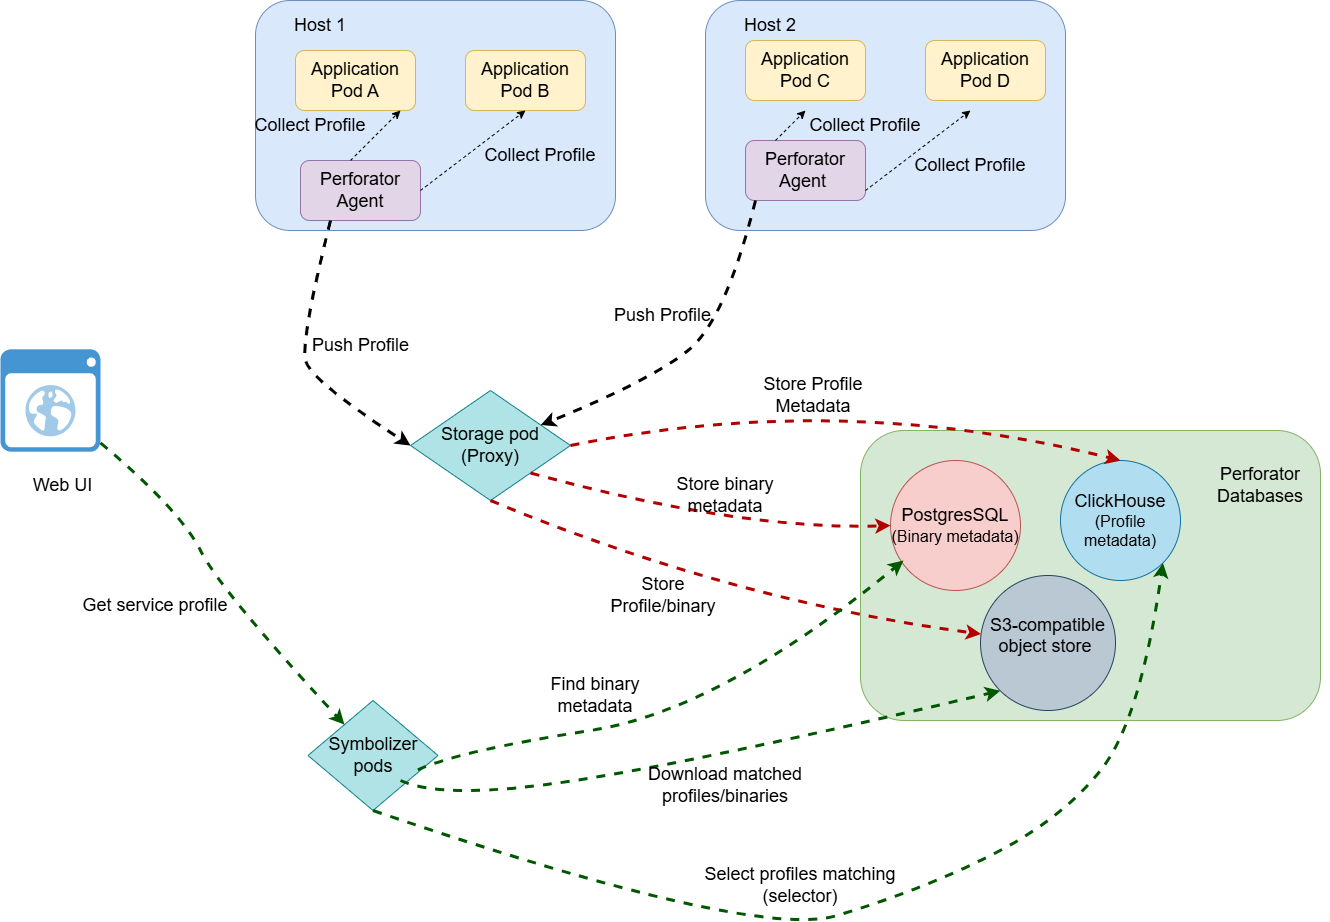

The diagram above was exported from draw.io. Its source (the exported page's mxGraphModel, read from the mxfile embedded in the PNG):
<mxGraphModel dx="2320" dy="1249" grid="1" gridSize="10" guides="1" tooltips="1" connect="1" arrows="1" fold="1" page="1" pageScale="1" pageWidth="850" pageHeight="1100" math="0" shadow="0">
  <root>
    <mxCell id="0" />
    <mxCell id="1" parent="0" />
    <mxCell id="zrspbQ_sfb4VW9stIBS6-1" value="" style="rounded=1;whiteSpace=wrap;html=1;fillColor=#dae8fc;strokeColor=#6c8ebf;" vertex="1" parent="1">
      <mxGeometry x="405" y="140" width="360" height="230" as="geometry" />
    </mxCell>
    <mxCell id="zrspbQ_sfb4VW9stIBS6-3" value="" style="rounded=1;whiteSpace=wrap;html=1;fillColor=#dae8fc;strokeColor=#6c8ebf;" vertex="1" parent="1">
      <mxGeometry x="855" y="140" width="360" height="230" as="geometry" />
    </mxCell>
    <mxCell id="zrspbQ_sfb4VW9stIBS6-4" value="&lt;span style=&quot;font-size: 18px;&quot;&gt;Host 1&lt;/span&gt;" style="text;html=1;align=center;verticalAlign=middle;whiteSpace=wrap;rounded=0;" vertex="1" parent="1">
      <mxGeometry x="425" y="150" width="90" height="30" as="geometry" />
    </mxCell>
    <mxCell id="zrspbQ_sfb4VW9stIBS6-5" value="&lt;span style=&quot;font-size: 18px;&quot;&gt;Host 2&lt;/span&gt;" style="text;html=1;align=center;verticalAlign=middle;whiteSpace=wrap;rounded=0;" vertex="1" parent="1">
      <mxGeometry x="875" y="150" width="90" height="30" as="geometry" />
    </mxCell>
    <mxCell id="zrspbQ_sfb4VW9stIBS6-6" value="&lt;font style=&quot;font-size: 18px;&quot;&gt;Perforator Agent&lt;/font&gt;" style="rounded=1;whiteSpace=wrap;html=1;fillColor=#e1d5e7;strokeColor=#9673a6;" vertex="1" parent="1">
      <mxGeometry x="450" y="300" width="120" height="60" as="geometry" />
    </mxCell>
    <mxCell id="zrspbQ_sfb4VW9stIBS6-7" value="&lt;font style=&quot;font-size: 18px;&quot;&gt;Application Pod A&lt;/font&gt;" style="rounded=1;whiteSpace=wrap;html=1;fillColor=#fff2cc;strokeColor=#d6b656;" vertex="1" parent="1">
      <mxGeometry x="445" y="190" width="120" height="60" as="geometry" />
    </mxCell>
    <mxCell id="zrspbQ_sfb4VW9stIBS6-8" value="&lt;font style=&quot;font-size: 18px;&quot;&gt;Application Pod B&lt;/font&gt;" style="rounded=1;whiteSpace=wrap;html=1;fillColor=#fff2cc;strokeColor=#d6b656;" vertex="1" parent="1">
      <mxGeometry x="615" y="190" width="120" height="60" as="geometry" />
    </mxCell>
    <mxCell id="zrspbQ_sfb4VW9stIBS6-9" value="&lt;font style=&quot;font-size: 18px;&quot;&gt;Perforator Agent&amp;nbsp;&lt;/font&gt;" style="rounded=1;whiteSpace=wrap;html=1;fillColor=#e1d5e7;strokeColor=#9673a6;" vertex="1" parent="1">
      <mxGeometry x="895" y="280" width="120" height="60" as="geometry" />
    </mxCell>
    <mxCell id="zrspbQ_sfb4VW9stIBS6-10" value="&lt;font style=&quot;font-size: 18px;&quot;&gt;Application Pod C&lt;/font&gt;" style="rounded=1;whiteSpace=wrap;html=1;fillColor=#fff2cc;strokeColor=#d6b656;" vertex="1" parent="1">
      <mxGeometry x="895" y="180" width="120" height="60" as="geometry" />
    </mxCell>
    <mxCell id="zrspbQ_sfb4VW9stIBS6-11" value="&lt;font style=&quot;font-size: 18px;&quot;&gt;Application Pod D&lt;/font&gt;" style="rounded=1;whiteSpace=wrap;html=1;fillColor=#fff2cc;strokeColor=#d6b656;" vertex="1" parent="1">
      <mxGeometry x="1075" y="180" width="120" height="60" as="geometry" />
    </mxCell>
    <mxCell id="zrspbQ_sfb4VW9stIBS6-21" value="&lt;font style=&quot;font-size: 18px;&quot;&gt;Storage pod (Proxy)&lt;/font&gt;" style="rhombus;whiteSpace=wrap;html=1;fillColor=#b0e3e6;strokeColor=#0e8088;" vertex="1" parent="1">
      <mxGeometry x="560" y="530" width="160" height="110" as="geometry" />
    </mxCell>
    <mxCell id="zrspbQ_sfb4VW9stIBS6-25" value="" style="rounded=1;whiteSpace=wrap;html=1;fillColor=#d5e8d4;strokeColor=#82b366;" vertex="1" parent="1">
      <mxGeometry x="1010" y="570" width="460" height="290" as="geometry" />
    </mxCell>
    <mxCell id="zrspbQ_sfb4VW9stIBS6-26" value="&lt;font style=&quot;font-size: 18px;&quot;&gt;PostgresSQL&lt;/font&gt;&lt;div&gt;&lt;font size=&quot;3&quot;&gt;(Binary metadata)&lt;/font&gt;&lt;/div&gt;" style="ellipse;whiteSpace=wrap;html=1;aspect=fixed;fillColor=#f8cecc;strokeColor=#b85450;" vertex="1" parent="1">
      <mxGeometry x="1040" y="600" width="130" height="130" as="geometry" />
    </mxCell>
    <mxCell id="zrspbQ_sfb4VW9stIBS6-29" value="&lt;font style=&quot;font-size: 18px;&quot;&gt;ClickHouse&lt;/font&gt;&lt;div&gt;&lt;font size=&quot;3&quot;&gt;(Profile metadata)&lt;/font&gt;&lt;/div&gt;" style="ellipse;whiteSpace=wrap;html=1;aspect=fixed;fillColor=#b1ddf0;strokeColor=#10739e;" vertex="1" parent="1">
      <mxGeometry x="1210" y="600" width="120" height="120" as="geometry" />
    </mxCell>
    <mxCell id="zrspbQ_sfb4VW9stIBS6-30" value="&lt;font style=&quot;font-size: 18px;&quot;&gt;S3-compatible object store&amp;nbsp;&lt;/font&gt;&lt;div&gt;&lt;br&gt;&lt;/div&gt;" style="ellipse;whiteSpace=wrap;html=1;aspect=fixed;fillColor=#bac8d3;strokeColor=#23445d;" vertex="1" parent="1">
      <mxGeometry x="1130" y="715" width="135" height="135" as="geometry" />
    </mxCell>
    <mxCell id="zrspbQ_sfb4VW9stIBS6-34" value="&lt;font style=&quot;font-size: 18px;&quot;&gt;Symbolizer pods&lt;/font&gt;" style="rhombus;whiteSpace=wrap;html=1;fillColor=#b0e3e6;strokeColor=#0e8088;" vertex="1" parent="1">
      <mxGeometry x="457.5" y="840" width="130" height="110" as="geometry" />
    </mxCell>
    <mxCell id="zrspbQ_sfb4VW9stIBS6-35" value="" style="shadow=0;dashed=0;html=1;strokeColor=none;fillColor=#4495D1;labelPosition=center;verticalLabelPosition=bottom;verticalAlign=top;align=center;outlineConnect=0;shape=mxgraph.veeam.2d.web_ui;" vertex="1" parent="1">
      <mxGeometry x="150" y="488.8" width="100" height="102.4" as="geometry" />
    </mxCell>
    <mxCell id="zrspbQ_sfb4VW9stIBS6-37" value="" style="endArrow=classic;html=1;rounded=0;dashed=1;" edge="1" parent="1">
      <mxGeometry width="50" height="50" relative="1" as="geometry">
        <mxPoint x="500" y="300" as="sourcePoint" />
        <mxPoint x="550" y="250" as="targetPoint" />
      </mxGeometry>
    </mxCell>
    <mxCell id="zrspbQ_sfb4VW9stIBS6-39" value="" style="endArrow=classic;html=1;rounded=0;entryX=0.5;entryY=1;entryDx=0;entryDy=0;dashed=1;" edge="1" parent="1" target="zrspbQ_sfb4VW9stIBS6-8">
      <mxGeometry width="50" height="50" relative="1" as="geometry">
        <mxPoint x="570" y="330" as="sourcePoint" />
        <mxPoint x="620" y="280" as="targetPoint" />
      </mxGeometry>
    </mxCell>
    <mxCell id="zrspbQ_sfb4VW9stIBS6-40" value="" style="curved=1;endArrow=classic;html=1;rounded=0;exitX=0.25;exitY=1;exitDx=0;exitDy=0;entryX=0;entryY=0.5;entryDx=0;entryDy=0;strokeWidth=3;dashed=1;" edge="1" parent="1" source="zrspbQ_sfb4VW9stIBS6-6" target="zrspbQ_sfb4VW9stIBS6-21">
      <mxGeometry width="50" height="50" relative="1" as="geometry">
        <mxPoint x="520" y="460" as="sourcePoint" />
        <mxPoint x="570" y="410" as="targetPoint" />
        <Array as="points">
          <mxPoint x="450" y="480" />
          <mxPoint x="460" y="520" />
        </Array>
      </mxGeometry>
    </mxCell>
    <mxCell id="zrspbQ_sfb4VW9stIBS6-41" value="" style="curved=1;endArrow=classic;html=1;rounded=0;exitX=0.25;exitY=1;exitDx=0;exitDy=0;strokeWidth=3;dashed=1;" edge="1" parent="1" target="zrspbQ_sfb4VW9stIBS6-21">
      <mxGeometry width="50" height="50" relative="1" as="geometry">
        <mxPoint x="905" y="340" as="sourcePoint" />
        <mxPoint x="985" y="565" as="targetPoint" />
        <Array as="points">
          <mxPoint x="875" y="460" />
          <mxPoint x="800" y="520" />
        </Array>
      </mxGeometry>
    </mxCell>
    <mxCell id="zrspbQ_sfb4VW9stIBS6-43" value="" style="endArrow=classic;html=1;rounded=0;entryX=0.5;entryY=1;entryDx=0;entryDy=0;dashed=1;" edge="1" parent="1">
      <mxGeometry width="50" height="50" relative="1" as="geometry">
        <mxPoint x="1015" y="330" as="sourcePoint" />
        <mxPoint x="1120" y="250" as="targetPoint" />
      </mxGeometry>
    </mxCell>
    <mxCell id="zrspbQ_sfb4VW9stIBS6-44" value="" style="endArrow=classic;html=1;rounded=0;exitX=0.25;exitY=0;exitDx=0;exitDy=0;dashed=1;" edge="1" parent="1" source="zrspbQ_sfb4VW9stIBS6-9">
      <mxGeometry width="50" height="50" relative="1" as="geometry">
        <mxPoint x="875" y="295" as="sourcePoint" />
        <mxPoint x="955" y="250" as="targetPoint" />
      </mxGeometry>
    </mxCell>
    <mxCell id="zrspbQ_sfb4VW9stIBS6-45" value="" style="curved=1;endArrow=classic;html=1;rounded=0;exitX=1;exitY=0.5;exitDx=0;exitDy=0;entryX=0.5;entryY=0;entryDx=0;entryDy=0;fillColor=#e51400;strokeColor=#B20000;strokeWidth=3;dashed=1;" edge="1" parent="1" source="zrspbQ_sfb4VW9stIBS6-21" target="zrspbQ_sfb4VW9stIBS6-29">
      <mxGeometry width="50" height="50" relative="1" as="geometry">
        <mxPoint x="920" y="750" as="sourcePoint" />
        <mxPoint x="1200" y="440" as="targetPoint" />
        <Array as="points">
          <mxPoint x="990" y="530" />
        </Array>
      </mxGeometry>
    </mxCell>
    <mxCell id="zrspbQ_sfb4VW9stIBS6-46" value="" style="curved=1;endArrow=classic;html=1;rounded=0;exitX=1;exitY=1;exitDx=0;exitDy=0;entryX=0;entryY=0.5;entryDx=0;entryDy=0;fillColor=#e51400;strokeColor=#B20000;strokeWidth=3;dashed=1;" edge="1" parent="1" source="zrspbQ_sfb4VW9stIBS6-21" target="zrspbQ_sfb4VW9stIBS6-26">
      <mxGeometry width="50" height="50" relative="1" as="geometry">
        <mxPoint x="920" y="750" as="sourcePoint" />
        <mxPoint x="970" y="700" as="targetPoint" />
        <Array as="points">
          <mxPoint x="890" y="670" />
        </Array>
      </mxGeometry>
    </mxCell>
    <mxCell id="zrspbQ_sfb4VW9stIBS6-47" value="" style="curved=1;endArrow=classic;html=1;rounded=0;exitX=0.5;exitY=1;exitDx=0;exitDy=0;fillColor=#e51400;strokeColor=#B20000;strokeWidth=3;dashed=1;" edge="1" parent="1" source="zrspbQ_sfb4VW9stIBS6-21" target="zrspbQ_sfb4VW9stIBS6-30">
      <mxGeometry width="50" height="50" relative="1" as="geometry">
        <mxPoint x="690" y="623" as="sourcePoint" />
        <mxPoint x="1050" y="675" as="targetPoint" />
        <Array as="points">
          <mxPoint x="880" y="740" />
        </Array>
      </mxGeometry>
    </mxCell>
    <mxCell id="zrspbQ_sfb4VW9stIBS6-48" value="&lt;font style=&quot;font-size: 18px;&quot;&gt;Push Profile&lt;/font&gt;" style="text;html=1;align=center;verticalAlign=middle;whiteSpace=wrap;rounded=0;" vertex="1" parent="1">
      <mxGeometry x="760" y="440" width="105" height="30" as="geometry" />
    </mxCell>
    <mxCell id="zrspbQ_sfb4VW9stIBS6-50" value="&lt;font style=&quot;font-size: 18px;&quot;&gt;Push Profile&lt;/font&gt;" style="text;html=1;align=center;verticalAlign=middle;whiteSpace=wrap;rounded=0;" vertex="1" parent="1">
      <mxGeometry x="457.5" y="470" width="105" height="30" as="geometry" />
    </mxCell>
    <mxCell id="zrspbQ_sfb4VW9stIBS6-51" value="&lt;span style=&quot;font-size: 18px;&quot;&gt;Store Profile Metadata&lt;/span&gt;" style="text;html=1;align=center;verticalAlign=middle;whiteSpace=wrap;rounded=0;" vertex="1" parent="1">
      <mxGeometry x="887.5" y="520" width="150" height="30" as="geometry" />
    </mxCell>
    <mxCell id="zrspbQ_sfb4VW9stIBS6-54" value="&lt;span style=&quot;font-size: 18px;&quot;&gt;Store binary metadata&lt;/span&gt;" style="text;html=1;align=center;verticalAlign=middle;whiteSpace=wrap;rounded=0;" vertex="1" parent="1">
      <mxGeometry x="800" y="620" width="150" height="30" as="geometry" />
    </mxCell>
    <mxCell id="zrspbQ_sfb4VW9stIBS6-57" value="&lt;span style=&quot;font-size: 18px;&quot;&gt;Store Profile/binary&lt;/span&gt;" style="text;html=1;align=center;verticalAlign=middle;whiteSpace=wrap;rounded=0;" vertex="1" parent="1">
      <mxGeometry x="737.5" y="720" width="150" height="30" as="geometry" />
    </mxCell>
    <mxCell id="zrspbQ_sfb4VW9stIBS6-59" value="" style="curved=1;endArrow=classic;html=1;rounded=0;fillColor=#008a00;strokeColor=#005700;strokeWidth=3;dashed=1;" edge="1" parent="1" source="zrspbQ_sfb4VW9stIBS6-35" target="zrspbQ_sfb4VW9stIBS6-34">
      <mxGeometry width="50" height="50" relative="1" as="geometry">
        <mxPoint x="210" y="600" as="sourcePoint" />
        <mxPoint x="330" y="600" as="targetPoint" />
        <Array as="points">
          <mxPoint x="330" y="650" />
          <mxPoint x="370" y="730" />
        </Array>
      </mxGeometry>
    </mxCell>
    <mxCell id="zrspbQ_sfb4VW9stIBS6-60" value="" style="curved=1;endArrow=classic;html=1;rounded=0;exitX=0.845;exitY=0.63;exitDx=0;exitDy=0;exitPerimeter=0;fillColor=#008a00;strokeColor=#005700;strokeWidth=3;dashed=1;" edge="1" parent="1" source="zrspbQ_sfb4VW9stIBS6-34">
      <mxGeometry width="50" height="50" relative="1" as="geometry">
        <mxPoint x="610" y="940" as="sourcePoint" />
        <mxPoint x="1053" y="700" as="targetPoint" />
        <Array as="points">
          <mxPoint x="610" y="890" />
          <mxPoint x="870" y="850" />
        </Array>
      </mxGeometry>
    </mxCell>
    <mxCell id="zrspbQ_sfb4VW9stIBS6-61" value="" style="curved=1;endArrow=classic;html=1;rounded=0;entryX=0;entryY=1;entryDx=0;entryDy=0;fillColor=#008a00;strokeColor=#005700;strokeWidth=3;dashed=1;" edge="1" parent="1" target="zrspbQ_sfb4VW9stIBS6-30">
      <mxGeometry width="50" height="50" relative="1" as="geometry">
        <mxPoint x="550" y="920" as="sourcePoint" />
        <mxPoint x="1037.5" y="750" as="targetPoint" />
        <Array as="points">
          <mxPoint x="594.5" y="940" />
          <mxPoint x="854.5" y="900" />
        </Array>
      </mxGeometry>
    </mxCell>
    <mxCell id="zrspbQ_sfb4VW9stIBS6-62" value="" style="curved=1;endArrow=classic;html=1;rounded=0;exitX=0.5;exitY=1;exitDx=0;exitDy=0;entryX=1;entryY=1;entryDx=0;entryDy=0;fillColor=#008a00;strokeColor=#005700;strokeWidth=3;dashed=1;" edge="1" parent="1" source="zrspbQ_sfb4VW9stIBS6-34" target="zrspbQ_sfb4VW9stIBS6-29">
      <mxGeometry width="50" height="50" relative="1" as="geometry">
        <mxPoint x="600" y="1139" as="sourcePoint" />
        <mxPoint x="1086" y="930" as="targetPoint" />
        <Array as="points">
          <mxPoint x="903" y="1080" />
          <mxPoint x="1070" y="1030" />
          <mxPoint x="1210" y="960" />
          <mxPoint x="1290" y="860" />
        </Array>
      </mxGeometry>
    </mxCell>
    <mxCell id="zrspbQ_sfb4VW9stIBS6-63" value="&lt;span style=&quot;font-size: 18px;&quot;&gt;Find binary metadata&lt;/span&gt;" style="text;html=1;align=center;verticalAlign=middle;whiteSpace=wrap;rounded=0;" vertex="1" parent="1">
      <mxGeometry x="670" y="820" width="150" height="30" as="geometry" />
    </mxCell>
    <mxCell id="zrspbQ_sfb4VW9stIBS6-64" value="&lt;span style=&quot;font-size: 18px;&quot;&gt;Download matched profiles/binaries&lt;/span&gt;" style="text;html=1;align=center;verticalAlign=middle;whiteSpace=wrap;rounded=0;" vertex="1" parent="1">
      <mxGeometry x="775" y="910" width="200" height="30" as="geometry" />
    </mxCell>
    <mxCell id="zrspbQ_sfb4VW9stIBS6-67" value="&lt;span style=&quot;font-size: 18px;&quot;&gt;Select profiles matching (selector)&lt;/span&gt;" style="text;html=1;align=center;verticalAlign=middle;whiteSpace=wrap;rounded=0;" vertex="1" parent="1">
      <mxGeometry x="850" y="1010" width="200" height="30" as="geometry" />
    </mxCell>
    <mxCell id="zrspbQ_sfb4VW9stIBS6-68" value="&lt;span style=&quot;font-size: 18px;&quot;&gt;Web UI&lt;/span&gt;" style="text;html=1;align=center;verticalAlign=middle;whiteSpace=wrap;rounded=0;" vertex="1" parent="1">
      <mxGeometry x="160" y="610" width="105" height="30" as="geometry" />
    </mxCell>
    <mxCell id="zrspbQ_sfb4VW9stIBS6-70" value="&lt;span style=&quot;font-size: 18px;&quot;&gt;Get service profile&lt;/span&gt;" style="text;html=1;align=center;verticalAlign=middle;whiteSpace=wrap;rounded=0;" vertex="1" parent="1">
      <mxGeometry x="230" y="730" width="150" height="30" as="geometry" />
    </mxCell>
    <mxCell id="zrspbQ_sfb4VW9stIBS6-75" value="&lt;span style=&quot;font-size: 18px;&quot;&gt;Collect Profile&lt;/span&gt;" style="text;html=1;align=center;verticalAlign=middle;whiteSpace=wrap;rounded=0;" vertex="1" parent="1">
      <mxGeometry x="620" y="280" width="140" height="30" as="geometry" />
    </mxCell>
    <mxCell id="zrspbQ_sfb4VW9stIBS6-76" value="&lt;span style=&quot;font-size: 18px;&quot;&gt;Collect Profile&lt;/span&gt;" style="text;html=1;align=center;verticalAlign=middle;whiteSpace=wrap;rounded=0;" vertex="1" parent="1">
      <mxGeometry x="390" y="250" width="140" height="30" as="geometry" />
    </mxCell>
    <mxCell id="zrspbQ_sfb4VW9stIBS6-77" value="&lt;span style=&quot;font-size: 18px;&quot;&gt;Collect Profile&lt;/span&gt;" style="text;html=1;align=center;verticalAlign=middle;whiteSpace=wrap;rounded=0;" vertex="1" parent="1">
      <mxGeometry x="945" y="250" width="140" height="30" as="geometry" />
    </mxCell>
    <mxCell id="zrspbQ_sfb4VW9stIBS6-78" value="&lt;span style=&quot;font-size: 18px;&quot;&gt;Collect Profile&lt;/span&gt;" style="text;html=1;align=center;verticalAlign=middle;whiteSpace=wrap;rounded=0;" vertex="1" parent="1">
      <mxGeometry x="1050" y="290" width="140" height="30" as="geometry" />
    </mxCell>
    <mxCell id="zrspbQ_sfb4VW9stIBS6-84" value="&lt;span style=&quot;font-size: 18px;&quot;&gt;Perforator Databases&lt;/span&gt;" style="text;html=1;align=center;verticalAlign=middle;whiteSpace=wrap;rounded=0;" vertex="1" parent="1">
      <mxGeometry x="1340" y="610" width="140" height="30" as="geometry" />
    </mxCell>
  </root>
</mxGraphModel>